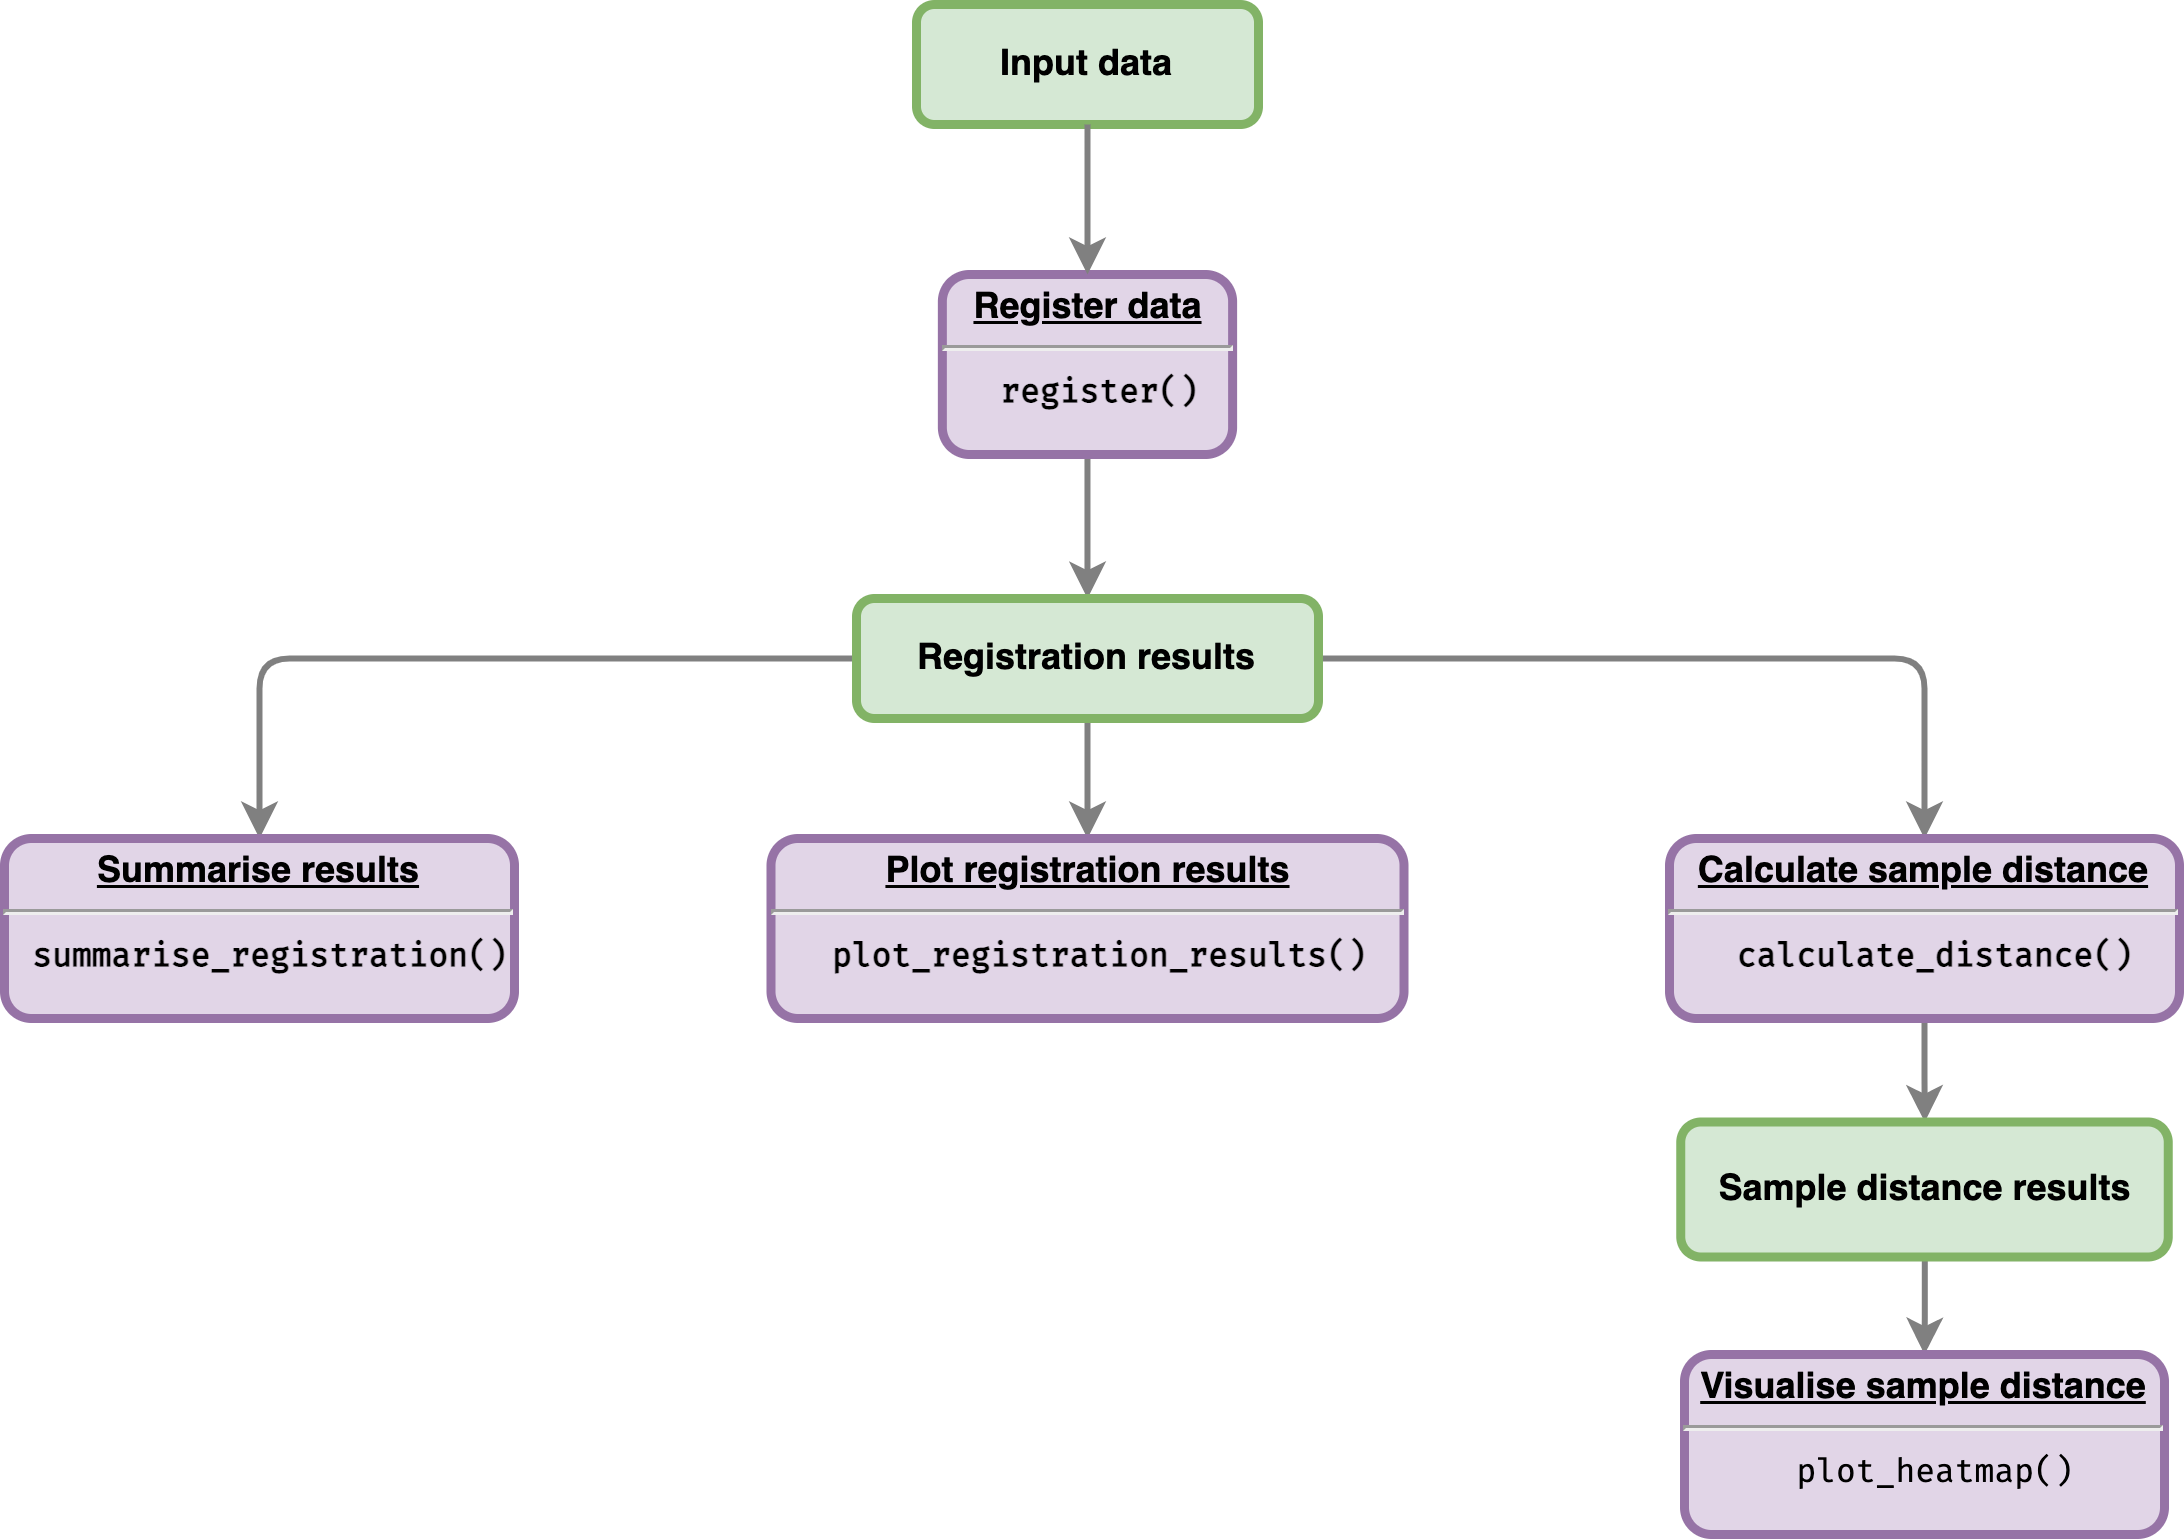

The diagram above was exported from draw.io. Its source (the exported page's mxGraphModel, read from the mxfile embedded in the PNG):
<mxGraphModel dx="3674" dy="1311" grid="1" gridSize="10" guides="1" tooltips="1" connect="1" arrows="1" fold="1" page="1" pageScale="1" pageWidth="826" pageHeight="1169" background="none" math="0" shadow="0">
  <root>
    <mxCell id="0" />
    <mxCell id="1" parent="0" />
    <mxCell id="2" value="" style="edgeStyle=orthogonalEdgeStyle;rounded=0;orthogonalLoop=1;jettySize=auto;html=1;strokeColor=#808080;strokeWidth=2;" edge="1" source="3" target="10" parent="1">
      <mxGeometry relative="1" as="geometry" />
    </mxCell>
    <mxCell id="3" value="&lt;p style=&quot;margin: 0px ; margin-top: 4px ; text-align: center ; text-decoration: underline&quot;&gt;&lt;strong&gt;Register data&lt;/strong&gt;&lt;/p&gt;&lt;hr&gt;&lt;p style=&quot;margin: 0px ; margin-left: 8px&quot;&gt;&lt;font face=&quot;Fira Code&quot; data-font-src=&quot;https://fonts.googleapis.com/css?family=Fira+Code&quot; style=&quot;font-size: 11px&quot;&gt;register(&lt;/font&gt;&lt;span style=&quot;font-size: 11px; font-family: &amp;quot;Fira Code&amp;quot;; background-color: initial;&quot;&gt;)&lt;/span&gt;&lt;/p&gt;" style="verticalAlign=middle;align=center;overflow=fill;fontSize=12;fontFamily=Helvetica;html=1;rounded=1;fontStyle=1;strokeWidth=3;fillColor=#e1d5e7;strokeColor=#9673a6;" vertex="1" parent="1">
      <mxGeometry x="232.62" y="160" width="96.75" height="60" as="geometry" />
    </mxCell>
    <mxCell id="4" value="Input data" style="whiteSpace=wrap;align=center;verticalAlign=middle;fontStyle=1;strokeWidth=3;fillColor=#d5e8d4;strokeColor=#82b366;rounded=1;" vertex="1" parent="1">
      <mxGeometry x="224" y="70" width="114" height="40" as="geometry" />
    </mxCell>
    <mxCell id="5" value="" style="edgeStyle=none;noEdgeStyle=1;strokeColor=#808080;strokeWidth=2" edge="1" source="4" target="3" parent="1">
      <mxGeometry width="100" height="100" relative="1" as="geometry">
        <mxPoint x="10" y="250" as="sourcePoint" />
        <mxPoint x="110" y="150" as="targetPoint" />
      </mxGeometry>
    </mxCell>
    <mxCell id="6" style="edgeStyle=orthogonalEdgeStyle;rounded=0;orthogonalLoop=1;jettySize=auto;html=1;exitX=0.5;exitY=1;exitDx=0;exitDy=0;" edge="1" source="3" target="3" parent="1">
      <mxGeometry relative="1" as="geometry" />
    </mxCell>
    <mxCell id="7" style="edgeStyle=orthogonalEdgeStyle;rounded=1;orthogonalLoop=1;jettySize=auto;html=1;strokeColor=#808080;strokeWidth=2;" edge="1" source="10" target="11" parent="1">
      <mxGeometry relative="1" as="geometry" />
    </mxCell>
    <mxCell id="8" style="edgeStyle=orthogonalEdgeStyle;rounded=0;orthogonalLoop=1;jettySize=auto;html=1;entryX=0.5;entryY=0;entryDx=0;entryDy=0;strokeColor=#808080;strokeWidth=2;" edge="1" source="10" target="12" parent="1">
      <mxGeometry relative="1" as="geometry" />
    </mxCell>
    <mxCell id="9" style="edgeStyle=orthogonalEdgeStyle;rounded=1;orthogonalLoop=1;jettySize=auto;html=1;entryX=0.5;entryY=0;entryDx=0;entryDy=0;strokeColor=#808080;strokeWidth=2;" edge="1" source="10" target="14" parent="1">
      <mxGeometry relative="1" as="geometry" />
    </mxCell>
    <mxCell id="10" value="Registration results" style="whiteSpace=wrap;align=center;verticalAlign=middle;fontStyle=1;strokeWidth=3;fillColor=#d5e8d4;strokeColor=#82b366;rounded=1;" vertex="1" parent="1">
      <mxGeometry x="204" y="268" width="154" height="40" as="geometry" />
    </mxCell>
    <mxCell id="11" value="&lt;p style=&quot;margin: 0px ; margin-top: 4px ; text-align: center ; text-decoration: underline&quot;&gt;Summarise results&lt;/p&gt;&lt;hr&gt;&lt;p style=&quot;margin: 0px ; margin-left: 8px&quot;&gt;&lt;font face=&quot;Fira Code&quot; data-font-src=&quot;https://fonts.googleapis.com/css?family=Fira+Code&quot; style=&quot;font-size: 11px&quot;&gt;summarise_registration()&lt;/font&gt;&lt;br&gt;&lt;/p&gt;" style="verticalAlign=middle;align=center;overflow=fill;fontSize=12;fontFamily=Helvetica;html=1;rounded=1;fontStyle=1;strokeWidth=3;fillColor=#e1d5e7;strokeColor=#9673a6;" vertex="1" parent="1">
      <mxGeometry x="-80" y="348" width="170" height="60" as="geometry" />
    </mxCell>
    <mxCell id="12" value="&lt;p style=&quot;margin: 0px ; margin-top: 4px ; text-align: center ; text-decoration: underline&quot;&gt;&lt;strong&gt;Plot registration results&lt;/strong&gt;&lt;/p&gt;&lt;hr&gt;&lt;p style=&quot;margin: 0px ; margin-left: 8px&quot;&gt;&lt;font face=&quot;Fira Code&quot; data-font-src=&quot;https://fonts.googleapis.com/css?family=Fira+Code&quot; style=&quot;font-size: 11px&quot;&gt;plot_registration_results()&lt;/font&gt;&lt;br&gt;&lt;/p&gt;" style="verticalAlign=middle;align=center;overflow=fill;fontSize=12;fontFamily=Helvetica;html=1;rounded=1;fontStyle=1;strokeWidth=3;fillColor=#e1d5e7;strokeColor=#9673a6;" vertex="1" parent="1">
      <mxGeometry x="175.5" y="348" width="211" height="60" as="geometry" />
    </mxCell>
    <mxCell id="13" value="" style="edgeStyle=orthogonalEdgeStyle;rounded=0;orthogonalLoop=1;jettySize=auto;html=1;strokeColor=#808080;strokeWidth=2;" edge="1" source="14" target="16" parent="1">
      <mxGeometry relative="1" as="geometry" />
    </mxCell>
    <mxCell id="14" value="&lt;p style=&quot;margin: 0px ; margin-top: 4px ; text-align: center ; text-decoration: underline&quot;&gt;&lt;strong&gt;Calculate sample distance&lt;/strong&gt;&lt;/p&gt;&lt;hr&gt;&lt;p style=&quot;margin: 0px ; margin-left: 8px&quot;&gt;&lt;font face=&quot;Fira Code&quot; data-font-src=&quot;https://fonts.googleapis.com/css?family=Fira+Code&quot; style=&quot;font-size: 11px&quot;&gt;calculate_distance()&lt;/font&gt;&lt;br&gt;&lt;/p&gt;" style="verticalAlign=middle;align=center;overflow=fill;fontSize=12;fontFamily=Helvetica;html=1;rounded=1;fontStyle=1;strokeWidth=3;fillColor=#e1d5e7;strokeColor=#9673a6;" vertex="1" parent="1">
      <mxGeometry x="475" y="348" width="170" height="60" as="geometry" />
    </mxCell>
    <mxCell id="15" value="" style="edgeStyle=orthogonalEdgeStyle;rounded=0;orthogonalLoop=1;jettySize=auto;html=1;strokeColor=#808080;strokeWidth=2;" edge="1" source="16" target="17" parent="1">
      <mxGeometry relative="1" as="geometry" />
    </mxCell>
    <mxCell id="16" value="Sample distance results" style="whiteSpace=wrap;align=center;verticalAlign=middle;fontStyle=1;strokeWidth=3;fillColor=#d5e8d4;strokeColor=#82b366;rounded=1;glass=0;" vertex="1" parent="1">
      <mxGeometry x="478.75" y="442.5" width="162.5" height="45" as="geometry" />
    </mxCell>
    <mxCell id="17" value="&lt;p style=&quot;margin: 0px ; margin-top: 4px ; text-align: center ; text-decoration: underline&quot;&gt;&lt;strong&gt;Visualise sample distance&lt;/strong&gt;&lt;/p&gt;&lt;hr&gt;&lt;p style=&quot;margin: 0px ; margin-left: 8px&quot;&gt;&lt;span style=&quot;font-weight: normal&quot;&gt;&lt;font face=&quot;Fira Code&quot; data-font-src=&quot;https://fonts.googleapis.com/css?family=Fira+Code&quot; style=&quot;font-size: 11px&quot;&gt;plot_heatmap()&lt;/font&gt;&lt;/span&gt;&lt;br&gt;&lt;/p&gt;" style="verticalAlign=middle;align=center;overflow=fill;fontSize=12;fontFamily=Helvetica;html=1;rounded=1;fontStyle=1;strokeWidth=3;fillColor=#e1d5e7;strokeColor=#9673a6;" vertex="1" parent="1">
      <mxGeometry x="480" y="520" width="160" height="60" as="geometry" />
    </mxCell>
  </root>
</mxGraphModel>